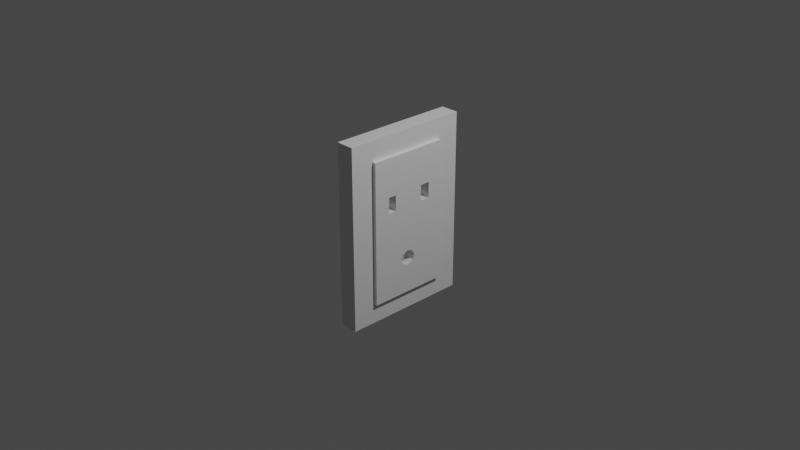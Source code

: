 # Source: SOCKET.blend  (saved by Blender 3.5.10; exported with 4.5.12 LTS)
import bpy
from mathutils import Matrix  # noqa: F401  (used for matrix-valued properties, if any)

bpy.ops.wm.read_factory_settings(use_empty=True)
scene = bpy.context.scene
scene.name = 'Scene'

# ---- collections
col_collection = bpy.data.collections.new('Collection'); scene.collection.children.link(col_collection)

# ---- materials (node trees are filled in below, after node groups)
mat_material = bpy.data.materials.new('Material')
mat_material.alpha_threshold = 0.0
mat_material.use_transparent_shadow = False
mat_material.roughness = 0.5
mat_material.line_color = (0.0, 0.0, 0.0, 1.0)

# ---- material node trees
mat_material.use_nodes = True; mat_material.node_tree.nodes.clear()
_N = mat_material.node_tree.nodes; _L = mat_material.node_tree.links
n0 = _N.new('ShaderNodeOutputMaterial'); n0.name = 'Material Output'; n0.location = (300, 300)
n1 = _N.new('ShaderNodeBsdfPrincipled'); n1.name = 'Principled BSDF'; n1.location = (10, 300)
n1.distribution = 'GGX'
n1.subsurface_method = 'RANDOM_WALK_SKIN'
n1.inputs[3].default_value = 1.45
n1.inputs[27].default_value = (0.0, 0.0, 0.0, 1.0)
n1.inputs[28].default_value = 1.0
_L.new(n1.outputs[0], n0.inputs[0])
n0.is_active_output = True

# ---- world
world_world = bpy.data.worlds.new('World'); scene.world = world_world
world_world.use_nodes = True; world_world.node_tree.nodes.clear()
_N = world_world.node_tree.nodes; _L = world_world.node_tree.links
n0 = _N.new('ShaderNodeOutputWorld'); n0.name = 'World Output'; n0.location = (300, 300)
n1 = _N.new('ShaderNodeBackground'); n1.name = 'Background'; n1.location = (10, 300)
n1.inputs[0].default_value = (0.05088, 0.05088, 0.05088, 1.0)
_L.new(n1.outputs[0], n0.inputs[0])
n0.is_active_output = True
world_world.color = (0.05088, 0.05088, 0.05088)
world_world.use_sun_shadow = False
world_world.sun_shadow_jitter_overblur = 0.0

# ---- cameras
cam_camera = bpy.data.cameras.new('Camera')
cam_camera.clip_end = 100.0
cam_camera.ortho_scale = 7.314

# ---- lights
light_light = bpy.data.lights.new('Light', 'POINT')
light_light.transmission_factor = 0.0
light_light.energy = 1000.0
light_light.shadow_soft_size = 0.1
light_light.shadow_maximum_resolution = 0.006
light_light.use_absolute_resolution = True

# ---- meshes
me_cube = bpy.data.meshes.new('Cube')
me_cube.from_pydata([(1.0, 0.6312, 0.7819), (1.0, 0.6312, -0.7819), (1.0, -0.6312, 0.7819), (1.0, -0.6312, -0.7819), (-1.0, 1.0, 1.0), (-1.0, 1.0, -1.0), (-1.0, -1.0, 1.0), (-1.0, -1.0, -1.0), (1.0, 1.0, 1.0), (1.0, 1.0, -1.0), (1.0, -1.0, 1.0), (1.0, -1.0, -1.0), (1.4, 0.6312, 0.7819), (1.4, 0.6312, -0.7819), (1.4, -0.6312, 0.7819), (1.4, -0.6312, -0.7819), (1.0, 1.0, 0.3701), (-1.0, -1.0, 0.3701), (1.0, -1.0, 0.3701), (-1.0, 1.0, 0.3701), (1.0, 0.6312, 0.3701), (1.0, -0.6312, 0.3701), (1.4, 0.3941, 0.3685), (1.4, -0.3795, 0.3655), (1.0, 1.0, 0.1963), (1.0, -1.0, 0.1979), (-1.0, 1.0, 0.1924), (1.0, 0.6312, 0.1927), (1.0, -0.6312, 0.1927), (1.4, 0.3941, 0.1943), (1.4, -0.3795, 0.1922), (-1.0, -1.0, 0.1937), (1.4, -0.08175, -0.7819), (1.4, -0.2516, 0.3655), (1.4, -0.2516, 0.1913), (1.4, 0.2371, 0.3685), (1.4, -0.6312, 0.3701), (1.4, -0.6312, 0.1927), (-0.6, -0.2516, 0.3655), (-0.6, -0.3795, 0.3655), (-0.6, -0.3795, 0.1973), (-0.6, -0.2516, 0.1973), (1.4, 0.6312, 0.3701), (1.4, 0.6312, 0.1927), (1.4, -0.1192, 0.1927), (-0.6, 0.3941, 0.3685), (-0.6, 0.3941, 0.1943), (-0.6, 0.2371, 0.3685), (-0.6, 0.2371, 0.1943), (1.0, 1.0, -0.3168), (1.0, -1.0, -0.3548), (-1.0, 1.0, -0.3211), (1.0, 0.6312, -0.3166), (1.0, -0.6312, -0.3595), (1.4, 0.6312, -0.3078), (1.4, -0.6312, -0.353), (-1.0, -1.0, -0.3553), (1.4, -0.1129, -0.3375), (1.0, 1.0, -0.4538), (1.0, -1.0, -0.4819), (-1.0, 1.0, -0.4534), (1.0, 0.6312, -0.4434), (1.0, -0.6312, -0.4843), (1.4, 0.6312, -0.4427), (1.4, -0.6312, -0.4728), (1.4, -0.08415, -0.4548), (-1.0, -1.0, -0.4833), (1.4, 0.1049, -0.7819), (1.4, 0.04297, 0.1927), (1.4, 0.2384, 0.1943), (1.4, 0.06302, -0.3184), (1.4, 0.09176, -0.4356), (1.4, 0.009761, -0.4695), (1.4, 0.1138, -0.373), (1.4, -0.03089, -0.3036), (1.4, -0.1349, -0.4001), (0.4101, -0.03089, -0.3036), (0.4101, -0.1129, -0.3375), (0.4101, -0.1349, -0.4001), (0.4101, -0.08415, -0.4548), (0.4101, 0.009761, -0.4695), (0.4101, 0.1138, -0.373), (0.4101, 0.09176, -0.4356), (0.4101, 0.06302, -0.3184)], [], [(2, 0, 8, 10), (18, 10, 6, 17), (1, 13, 15, 3), (19, 4, 8, 16), (61, 1, 9, 58), (21, 2, 10, 18), (10, 8, 4, 6), (62, 3, 15, 64), (20, 0, 12, 42), (27, 20, 42, 43), (2, 21, 36, 14), (30, 34, 41, 40), (28, 21, 18, 25), (0, 20, 16, 8), (26, 19, 16, 24), (25, 18, 17, 31), (50, 25, 31, 56), (51, 26, 24, 49), (53, 28, 25, 50), (30, 37, 55, 57, 44, 34), (52, 27, 43, 54), (21, 28, 37, 36), (20, 27, 24, 16), (70, 68, 44, 57, 74), (69, 48, 47, 35), (46, 45, 47, 48), (2, 14, 12, 0), (30, 23, 36, 37), (41, 38, 39, 40), (33, 23, 39, 38), (34, 33, 38, 41), (23, 30, 40, 39), (22, 29, 43, 42), (68, 69, 35, 33, 34, 44), (29, 46, 48, 69), (29, 22, 45, 46), (61, 52, 54, 63), (65, 75, 57, 55, 64), (62, 53, 50, 59), (60, 51, 49, 58), (59, 50, 56, 66), (28, 53, 55, 37), (27, 52, 49, 24), (11, 59, 66, 7), (1, 3, 11, 9), (5, 60, 58, 9), (3, 62, 59, 11), (32, 65, 64, 15), (1, 61, 63, 13), (67, 71, 72, 65, 32), (53, 62, 64, 55), (52, 61, 58, 49), (13, 63, 71, 67), (9, 11, 7, 5), (63, 54, 70, 73, 71), (29, 69, 68, 43), (12, 14, 36, 23, 33, 35, 22, 42), (54, 43, 68, 70), (17, 6, 4, 19, 26, 51, 60, 5, 7, 66, 56, 31), (70, 74, 76, 83), (77, 78, 79, 80, 82, 81, 83, 76), (75, 65, 79, 78), (72, 71, 82, 80), (65, 72, 80, 79), (71, 73, 81, 82), (57, 75, 78, 77), (73, 70, 83, 81), (74, 57, 77, 76), (35, 47, 45, 22)])
_uv = me_cube.uv_layers.new(name='UVMap')
_uv.uv.foreach_set('vector', [0.5789, 0.7039, 0.5789, 0.5461, 0.625, 0.5, 0.625, 0.75, 0.5, 0.75, 0.625, 0.75, 0.625, 1.0, 0.5, 1.0, 0.4211, 0.5461, 0.4211, 0.5461, 0.4211, 0.7039, 0.4211, 0.7039, 0.5, 0.25, 0.625, 0.25, 0.625, 0.5, 0.5, 0.5, 0.4332, 0.5461, 0.4211, 0.5461, 0.375, 0.5, 0.3941, 0.5, 0.5, 0.7039, 0.5789, 0.7039, 0.625, 0.75, 0.5, 0.75, 0.625, 0.75, 0.625, 0.5, 0.625, 0.25, 0.625, 1.0, 0.4332, 0.7039, 0.4211, 0.7039, 0.4211, 0.7039, 0.4332, 0.7039, 0.5, 0.5461, 0.5789, 0.5461, 0.5789, 0.5461, 0.5, 0.5461, 0.4606, 0.5461, 0.5, 0.5461, 0.5, 0.5461, 0.4606, 0.5461, 0.5789, 0.7039, 0.5, 0.7039, 0.5, 0.7039, 0.5789, 0.7039, 0.472, 0.6975, 0.472, 0.6314, 0.472, 0.6314, 0.472, 0.6975, 0.4606, 0.7039, 0.5, 0.7039, 0.5, 0.75, 0.4375, 0.75, 0.5789, 0.5461, 0.5, 0.5461, 0.5, 0.5, 0.625, 0.5, 0.4375, 0.25, 0.5, 0.25, 0.5, 0.5, 0.4375, 0.5, 0.4375, 0.75, 0.5, 0.75, 0.5, 1.0, 0.4375, 1.0, 0.4062, 0.75, 0.4375, 0.75, 0.4375, 1.0, 0.4062, 1.0, 0.4062, 0.25, 0.4375, 0.25, 0.4375, 0.5, 0.4062, 0.5, 0.4408, 0.7039, 0.4606, 0.7039, 0.4375, 0.75, 0.4062, 0.75, 0.472, 0.6975, 0.4606, 0.7039, 0.4408, 0.7039, 0.4408, 0.625, 0.4606, 0.625, 0.472, 0.6314, 0.4408, 0.5461, 0.4606, 0.5461, 0.4606, 0.5461, 0.4408, 0.5461, 0.5, 0.7039, 0.4606, 0.7039, 0.4606, 0.7039, 0.5, 0.7039, 0.5, 0.5461, 0.4606, 0.5461, 0.4375, 0.5, 0.5, 0.5, 0.4408, 0.6078, 0.4606, 0.6078, 0.4606, 0.625, 0.4408, 0.625, 0.4408, 0.6157, 0.4724, 0.6001, 0.0, 0.0, 0.4882, 0.6184, 0.4882, 0.6184, 0.4724, 0.5527, 0.4882, 0.5527, 0.4882, 0.6184, 0.0, 0.0, 0.5789, 0.7039, 0.5789, 0.7039, 0.5789, 0.5461, 0.5789, 0.5461, 0.472, 0.6975, 0.4885, 0.6975, 0.5, 0.7039, 0.4606, 0.7039, 0.472, 0.6314, 0.4885, 0.6314, 0.4885, 0.6975, 0.472, 0.6975, 0.4885, 0.6314, 0.4885, 0.6975, 0.4885, 0.6975, 0.4885, 0.6314, 0.472, 0.6314, 0.4885, 0.6314, 0.4885, 0.6314, 0.472, 0.6314, 0.4885, 0.6975, 0.472, 0.6975, 0.472, 0.6975, 0.4885, 0.6975, 0.4882, 0.5527, 0.4724, 0.5527, 0.4606, 0.5461, 0.5, 0.5461, 0.4606, 0.6078, 0.4724, 0.6001, 0.4882, 0.6184, 0.4885, 0.6314, 0.472, 0.6314, 0.4606, 0.625, 0.4724, 0.5527, 0.4724, 0.5527, 0.0, 0.0, 0.4724, 0.6001, 0.4724, 0.5527, 0.4882, 0.5527, 0.4882, 0.5527, 0.4724, 0.5527, 0.4332, 0.5461, 0.4408, 0.5461, 0.4408, 0.5461, 0.4332, 0.5461, 0.4332, 0.625, 0.4374, 0.625, 0.4408, 0.625, 0.4408, 0.7039, 0.4332, 0.7039, 0.4332, 0.7039, 0.4408, 0.7039, 0.4062, 0.75, 0.3941, 0.75, 0.3941, 0.25, 0.4062, 0.25, 0.4062, 0.5, 0.3941, 0.5, 0.3941, 0.75, 0.4062, 0.75, 0.4062, 1.0, 0.3941, 1.0, 0.4606, 0.7039, 0.4408, 0.7039, 0.4408, 0.7039, 0.4606, 0.7039, 0.4606, 0.5461, 0.4408, 0.5461, 0.4062, 0.5, 0.4375, 0.5, 0.375, 0.75, 0.3941, 0.75, 0.3941, 1.0, 0.375, 1.0, 0.4211, 0.5461, 0.4211, 0.7039, 0.375, 0.75, 0.375, 0.5, 0.375, 0.25, 0.3941, 0.25, 0.3941, 0.5, 0.375, 0.5, 0.4211, 0.7039, 0.4332, 0.7039, 0.3941, 0.75, 0.375, 0.75, 0.4211, 0.625, 0.4332, 0.625, 0.4332, 0.7039, 0.4211, 0.7039, 0.4211, 0.5461, 0.4332, 0.5461, 0.4332, 0.5461, 0.4211, 0.5461, 0.4211, 0.6078, 0.4332, 0.6078, 0.4332, 0.616, 0.4332, 0.625, 0.4211, 0.625, 0.4408, 0.7039, 0.4332, 0.7039, 0.4332, 0.7039, 0.4408, 0.7039, 0.4408, 0.5461, 0.4332, 0.5461, 0.3941, 0.5, 0.4062, 0.5, 0.4211, 0.5461, 0.4332, 0.5461, 0.4332, 0.6078, 0.4211, 0.6078, 0.375, 0.5, 0.375, 0.75, 0.375, 1.0, 0.375, 0.25, 0.4332, 0.5461, 0.4408, 0.5461, 0.4408, 0.6078, 0.4374, 0.6078, 0.4332, 0.6078, 0.4724, 0.5527, 0.4724, 0.6001, 0.4606, 0.6078, 0.4606, 0.5461, 0.5789, 0.5461, 0.5789, 0.7039, 0.5, 0.7039, 0.4885, 0.6975, 0.4885, 0.6314, 0.4882, 0.6184, 0.4882, 0.5527, 0.5, 0.5461, 0.4408, 0.5461, 0.4606, 0.5461, 0.4606, 0.6078, 0.4408, 0.6078, 0.5, 1.0, 0.625, 1.0, 0.625, 0.25, 0.5, 0.25, 0.4375, 0.25, 0.4062, 0.25, 0.3941, 0.25, 0.375, 0.25, 0.375, 1.0, 0.3941, 1.0, 0.4062, 1.0, 0.4375, 1.0, 0.4408, 0.6078, 0.4408, 0.6157, 0.4408, 0.6157, 0.4408, 0.6078, 0.4408, 0.625, 0.4374, 0.625, 0.4332, 0.625, 0.4332, 0.616, 0.4332, 0.6078, 0.4374, 0.6078, 0.4408, 0.6078, 0.4408, 0.6157, 0.4374, 0.625, 0.4332, 0.625, 0.4332, 0.625, 0.4374, 0.625, 0.4332, 0.616, 0.4332, 0.6078, 0.4332, 0.6078, 0.4332, 0.616, 0.4332, 0.625, 0.4332, 0.616, 0.4332, 0.616, 0.4332, 0.625, 0.4332, 0.6078, 0.4374, 0.6078, 0.4374, 0.6078, 0.4332, 0.6078, 0.4408, 0.625, 0.4374, 0.625, 0.4374, 0.625, 0.4408, 0.625, 0.4374, 0.6078, 0.4408, 0.6078, 0.4408, 0.6078, 0.4374, 0.6078, 0.4408, 0.6157, 0.4408, 0.625, 0.4408, 0.625, 0.4408, 0.6157, 0.4882, 0.6184, 0.4882, 0.6184, 0.4882, 0.5527, 0.4882, 0.5527])
me_cube.materials.append(mat_material)
me_cube.use_mirror_vertex_groups = False
me_cube.update()

# ---- objects
ob_cube = bpy.data.objects.new('Cube', me_cube)
ob_light = bpy.data.objects.new('Light', light_light)
ob_camera = bpy.data.objects.new('Camera', cam_camera)

# ---- transforms, parenting, visibility, modifiers, constraints
ob_cube.location = (0.0, 0.0, 0.0)
ob_cube.scale = (0.1, 0.7, 1.0)
ob_cube.lock_rotations_4d = False
ob_cube.empty_display_type = 'ARROWS'
ob_cube.lineart.crease_threshold = 0.0
ob_light.location = (4.076, 1.005, 5.904)
ob_light.rotation_euler = (0.6503, 0.05522, 1.866)
ob_light.lock_rotations_4d = False
ob_light.empty_display_type = 'ARROWS'
ob_light.color = (0.0, 0.0, 0.0, 0.0)
ob_light.lineart.crease_threshold = 0.0
ob_camera.location = (7.359, -6.926, 4.958)
ob_camera.rotation_euler = (1.109, 0.0, 0.8149)
ob_camera.lock_rotations_4d = False
ob_camera.empty_display_type = 'ARROWS'
ob_camera.color = (0.0, 0.0, 0.0, 0.0)
ob_camera.display_type = 'WIRE'
ob_camera.lineart.crease_threshold = 0.0

# ---- collection membership
col_collection.objects.link(ob_cube)
col_collection.objects.link(ob_light)
col_collection.objects.link(ob_camera)

# ---- scene / render settings (as saved in the file)
scene.camera = ob_camera
scene.frame_start = 1; scene.frame_end = 250; scene.frame_set(0)
scene.render.engine = 'BLENDER_EEVEE_NEXT'
scene.cycles.sampling_pattern = 'TABULATED_SOBOL'
scene.view_settings.view_transform = 'Filmic'
bpy.context.view_layer.update()
